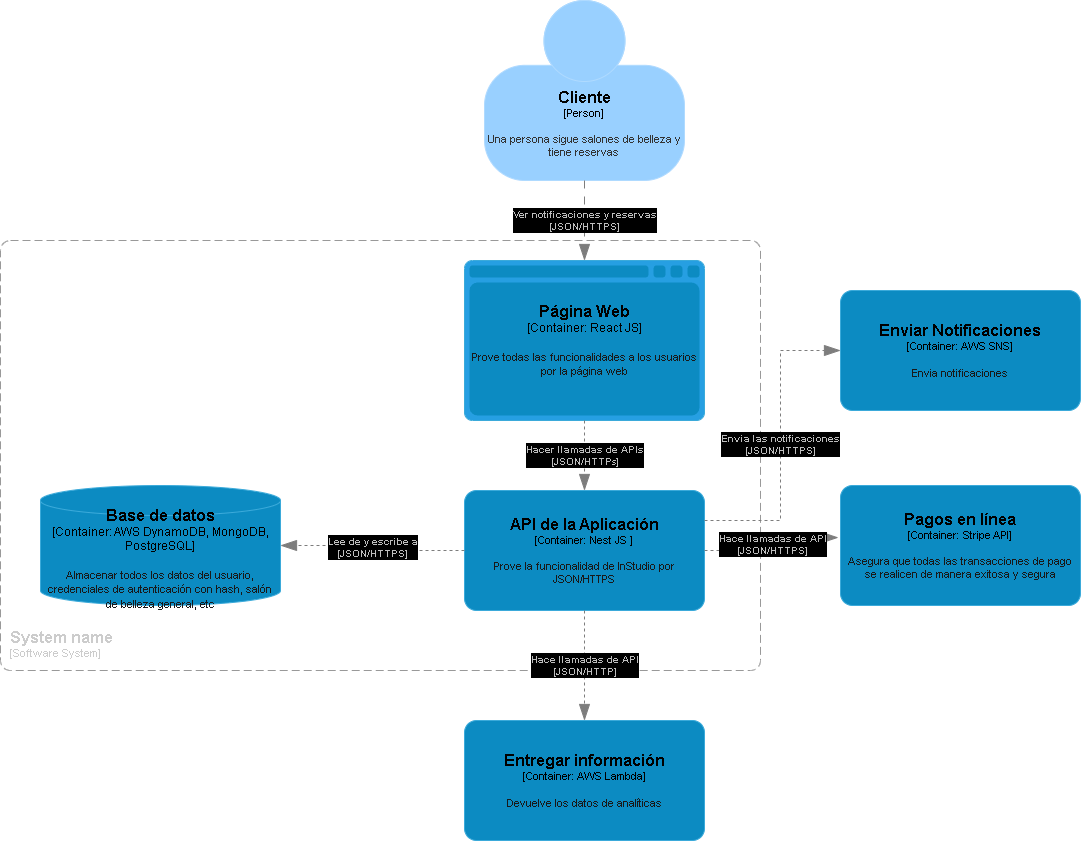

The diagram above was exported from draw.io. Its source (the exported page's mxGraphModel, read from the mxfile embedded in the PNG):
<mxGraphModel dx="1740" dy="474" grid="1" gridSize="10" guides="1" tooltips="1" connect="1" arrows="1" fold="1" page="1" pageScale="1" pageWidth="827" pageHeight="1169" math="0" shadow="0">
  <root>
    <mxCell id="0" />
    <mxCell id="1" parent="0" />
    <object placeholders="1" c4Name="Cliente" c4Type="Person" c4Description="Una persona sigue salones de belleza y tiene reservas" label="&lt;font style=&quot;font-size: 16px&quot;&gt;&lt;b&gt;%c4Name%&lt;/b&gt;&lt;/font&gt;&lt;div&gt;[%c4Type%]&lt;/div&gt;&lt;br&gt;&lt;div&gt;&lt;font style=&quot;font-size: 11px&quot;&gt;&lt;font color=&quot;#cccccc&quot;&gt;%c4Description%&lt;/font&gt;&lt;/div&gt;" id="UuK5TpsGlbM01Sq2z7Fp-1">
      <mxCell style="html=1;fontSize=11;dashed=0;whiteSpace=wrap;fillColor=#083F75;strokeColor=#06315C;fontColor=#ffffff;shape=mxgraph.c4.person2;align=center;metaEdit=1;points=[[0.5,0,0],[1,0.5,0],[1,0.75,0],[0.75,1,0],[0.5,1,0],[0.25,1,0],[0,0.75,0],[0,0.5,0]];resizable=0;" parent="1" vertex="1">
        <mxGeometry x="314" y="40" width="200" height="180" as="geometry" />
      </mxCell>
    </object>
    <object placeholders="1" c4Name="API de la Aplicación" c4Type="Container" c4Technology="Nest JS " c4Description="Prove la funcionalidad de InStudio por JSON/HTTPS" label="&lt;font style=&quot;font-size: 16px&quot;&gt;&lt;b&gt;%c4Name%&lt;/b&gt;&lt;/font&gt;&lt;div&gt;[%c4Type%: %c4Technology%]&lt;/div&gt;&lt;br&gt;&lt;div&gt;&lt;font style=&quot;font-size: 11px&quot;&gt;&lt;font color=&quot;#E6E6E6&quot;&gt;%c4Description%&lt;/font&gt;&lt;/div&gt;" id="UuK5TpsGlbM01Sq2z7Fp-4">
      <mxCell style="rounded=1;whiteSpace=wrap;html=1;fontSize=11;labelBackgroundColor=none;fillColor=#23A2D9;fontColor=#ffffff;align=center;arcSize=10;strokeColor=#0E7DAD;metaEdit=1;resizable=0;points=[[0.25,0,0],[0.5,0,0],[0.75,0,0],[1,0.25,0],[1,0.5,0],[1,0.75,0],[0.75,1,0],[0.5,1,0],[0.25,1,0],[0,0.75,0],[0,0.5,0],[0,0.25,0]];" parent="1" vertex="1">
        <mxGeometry x="294" y="530" width="240" height="120" as="geometry" />
      </mxCell>
    </object>
    <object placeholders="1" c4Type="Relationship" c4Technology="JSON/HTTPS" c4Description="Lee de y escribe a" label="&lt;div style=&quot;text-align: left&quot;&gt;&lt;div style=&quot;text-align: center&quot;&gt;&lt;b&gt;%c4Description%&lt;/b&gt;&lt;/div&gt;&lt;div style=&quot;text-align: center&quot;&gt;[%c4Technology%]&lt;/div&gt;&lt;/div&gt;" id="UuK5TpsGlbM01Sq2z7Fp-9">
      <mxCell style="endArrow=blockThin;html=1;fontSize=10;fontColor=#404040;strokeWidth=1;endFill=1;strokeColor=#828282;elbow=vertical;metaEdit=1;endSize=14;startSize=14;jumpStyle=arc;jumpSize=16;rounded=0;edgeStyle=orthogonalEdgeStyle;entryX=1;entryY=0.5;entryDx=0;entryDy=0;entryPerimeter=0;exitX=0;exitY=0.5;exitDx=0;exitDy=0;exitPerimeter=0;dashed=1;" parent="1" source="UuK5TpsGlbM01Sq2z7Fp-4" target="UuK5TpsGlbM01Sq2z7Fp-8" edge="1">
        <mxGeometry width="240" relative="1" as="geometry">
          <mxPoint x="290" y="600" as="sourcePoint" />
          <mxPoint x="310" y="260" as="targetPoint" />
        </mxGeometry>
      </mxCell>
    </object>
    <object placeholders="1" c4Type="Relationship" c4Technology="JSON/HTTPS" c4Description="Ver notificaciones y reservas" label="&lt;div style=&quot;text-align: left&quot;&gt;&lt;div style=&quot;text-align: center&quot;&gt;&lt;b&gt;%c4Description%&lt;/b&gt;&lt;/div&gt;&lt;div style=&quot;text-align: center&quot;&gt;[%c4Technology%]&lt;/div&gt;&lt;/div&gt;" id="UuK5TpsGlbM01Sq2z7Fp-7">
      <mxCell style="endArrow=blockThin;html=1;fontSize=10;fontColor=#404040;strokeWidth=1;endFill=1;strokeColor=#828282;elbow=vertical;metaEdit=1;endSize=14;startSize=14;jumpStyle=arc;jumpSize=16;rounded=0;edgeStyle=orthogonalEdgeStyle;exitX=0.5;exitY=1;exitDx=0;exitDy=0;exitPerimeter=0;dashed=1;dashPattern=8 8;" parent="1" source="UuK5TpsGlbM01Sq2z7Fp-1" target="UuK5TpsGlbM01Sq2z7Fp-6" edge="1">
        <mxGeometry width="240" relative="1" as="geometry">
          <mxPoint x="110" y="230" as="sourcePoint" />
          <mxPoint x="350" y="230" as="targetPoint" />
          <mxPoint as="offset" />
        </mxGeometry>
      </mxCell>
    </object>
    <object placeholders="1" c4Name="Pagos en línea" c4Type="Container" c4Technology="Stripe API" c4Description="Asegura que todas las transacciones de pago se realicen de manera exitosa y segura" label="&lt;font style=&quot;font-size: 16px&quot;&gt;&lt;b&gt;%c4Name%&lt;/b&gt;&lt;/font&gt;&lt;div&gt;[%c4Type%: %c4Technology%]&lt;/div&gt;&lt;br&gt;&lt;div&gt;&lt;font style=&quot;font-size: 11px&quot;&gt;&lt;font color=&quot;#E6E6E6&quot;&gt;%c4Description%&lt;/font&gt;&lt;/div&gt;" id="UuK5TpsGlbM01Sq2z7Fp-11">
      <mxCell style="rounded=1;whiteSpace=wrap;html=1;fontSize=11;labelBackgroundColor=none;fillColor=#23A2D9;fontColor=#ffffff;align=center;arcSize=10;strokeColor=#0E7DAD;metaEdit=1;resizable=0;points=[[0.25,0,0],[0.5,0,0],[0.75,0,0],[1,0.25,0],[1,0.5,0],[1,0.75,0],[0.75,1,0],[0.5,1,0],[0.25,1,0],[0,0.75,0],[0,0.5,0],[0,0.25,0]];" parent="1" vertex="1">
        <mxGeometry x="670" y="525" width="240" height="120" as="geometry" />
      </mxCell>
    </object>
    <object placeholders="1" c4Name="Base de datos" c4Type="Container" c4Technology="AWS DynamoDB, MongoDB, PostgreSQL" c4Description="Almacenar todos los datos del usuario, credenciales de autenticación con hash, salón de belleza general, etc" label="&lt;font style=&quot;font-size: 16px&quot;&gt;&lt;b&gt;%c4Name%&lt;/b&gt;&lt;/font&gt;&lt;div&gt;[%c4Type%:&amp;nbsp;%c4Technology%]&lt;/div&gt;&lt;br&gt;&lt;div&gt;&lt;font style=&quot;font-size: 11px&quot;&gt;&lt;font color=&quot;#E6E6E6&quot;&gt;%c4Description%&lt;/font&gt;&lt;/div&gt;" id="UuK5TpsGlbM01Sq2z7Fp-8">
      <mxCell style="shape=cylinder3;size=15;whiteSpace=wrap;html=1;boundedLbl=1;rounded=0;labelBackgroundColor=none;fillColor=#23A2D9;fontSize=12;fontColor=#ffffff;align=center;strokeColor=#0E7DAD;metaEdit=1;points=[[0.5,0,0],[1,0.25,0],[1,0.5,0],[1,0.75,0],[0.5,1,0],[0,0.75,0],[0,0.5,0],[0,0.25,0]];resizable=0;" parent="1" vertex="1">
        <mxGeometry x="-130" y="525" width="240" height="120" as="geometry" />
      </mxCell>
    </object>
    <object placeholders="1" c4Name="Página Web" c4Type="Container" c4Technology="React JS" c4Description="Prove todas las funcionalidades a los usuarios por la página web" label="&lt;font style=&quot;font-size: 16px&quot;&gt;&lt;b&gt;%c4Name%&lt;/b&gt;&lt;/font&gt;&lt;div&gt;[%c4Type%:&amp;nbsp;%c4Technology%]&lt;/div&gt;&lt;br&gt;&lt;div&gt;&lt;font style=&quot;font-size: 11px&quot;&gt;&lt;font color=&quot;#E6E6E6&quot;&gt;%c4Description%&lt;/font&gt;&lt;/div&gt;" id="UuK5TpsGlbM01Sq2z7Fp-6">
      <mxCell style="shape=mxgraph.c4.webBrowserContainer2;whiteSpace=wrap;html=1;boundedLbl=1;rounded=0;labelBackgroundColor=none;strokeColor=#118ACD;fillColor=#23A2D9;strokeColor=#118ACD;strokeColor2=#0E7DAD;fontSize=12;fontColor=#ffffff;align=center;metaEdit=1;points=[[0.5,0,0],[1,0.25,0],[1,0.5,0],[1,0.75,0],[0.5,1,0],[0,0.75,0],[0,0.5,0],[0,0.25,0]];resizable=0;" parent="1" vertex="1">
        <mxGeometry x="294" y="300" width="240" height="160" as="geometry" />
      </mxCell>
    </object>
    <object placeholders="1" c4Name="System name" c4Type="SystemScopeBoundary" c4Application="Software System" label="&lt;font style=&quot;font-size: 16px&quot;&gt;&lt;b&gt;&lt;div style=&quot;text-align: left&quot;&gt;%c4Name%&lt;/div&gt;&lt;/b&gt;&lt;/font&gt;&lt;div style=&quot;text-align: left&quot;&gt;[%c4Application%]&lt;/div&gt;" id="UuK5TpsGlbM01Sq2z7Fp-13">
      <mxCell style="rounded=1;fontSize=11;whiteSpace=wrap;html=1;dashed=1;arcSize=20;fillColor=none;strokeColor=#666666;fontColor=#333333;labelBackgroundColor=none;align=left;verticalAlign=bottom;labelBorderColor=none;spacingTop=0;spacing=10;dashPattern=8 4;metaEdit=1;rotatable=0;perimeter=rectanglePerimeter;noLabel=0;labelPadding=0;allowArrows=0;connectable=0;expand=0;recursiveResize=0;editable=1;pointerEvents=0;absoluteArcSize=1;points=[[0.25,0,0],[0.5,0,0],[0.75,0,0],[1,0.25,0],[1,0.5,0],[1,0.75,0],[0.75,1,0],[0.5,1,0],[0.25,1,0],[0,0.75,0],[0,0.5,0],[0,0.25,0]];" parent="1" vertex="1">
        <mxGeometry x="-170" y="280" width="760" height="430" as="geometry" />
      </mxCell>
    </object>
    <object placeholders="1" c4Name="Enviar Notificaciones" c4Type="Container" c4Technology="AWS SNS" c4Description="Envia notificaciones" label="&lt;font style=&quot;font-size: 16px&quot;&gt;&lt;b&gt;%c4Name%&lt;/b&gt;&lt;/font&gt;&lt;div&gt;[%c4Type%: %c4Technology%]&lt;/div&gt;&lt;br&gt;&lt;div&gt;&lt;font style=&quot;font-size: 11px&quot;&gt;&lt;font color=&quot;#E6E6E6&quot;&gt;%c4Description%&lt;/font&gt;&lt;/div&gt;" id="UuK5TpsGlbM01Sq2z7Fp-14">
      <mxCell style="rounded=1;whiteSpace=wrap;html=1;fontSize=11;labelBackgroundColor=none;fillColor=#23A2D9;fontColor=#ffffff;align=center;arcSize=10;strokeColor=#0E7DAD;metaEdit=1;resizable=0;points=[[0.25,0,0],[0.5,0,0],[0.75,0,0],[1,0.25,0],[1,0.5,0],[1,0.75,0],[0.75,1,0],[0.5,1,0],[0.25,1,0],[0,0.75,0],[0,0.5,0],[0,0.25,0]];" parent="1" vertex="1">
        <mxGeometry x="670" y="330" width="240" height="120" as="geometry" />
      </mxCell>
    </object>
    <object placeholders="1" c4Type="Relationship" c4Technology="JSON/HTTPs" c4Description="Hacer llamadas de APIs" label="&lt;div style=&quot;text-align: left&quot;&gt;&lt;div style=&quot;text-align: center&quot;&gt;&lt;b&gt;%c4Description%&lt;/b&gt;&lt;/div&gt;&lt;div style=&quot;text-align: center&quot;&gt;[%c4Technology%]&lt;/div&gt;&lt;/div&gt;" id="UuK5TpsGlbM01Sq2z7Fp-15">
      <mxCell style="endArrow=blockThin;html=1;fontSize=10;fontColor=#404040;strokeWidth=1;endFill=1;strokeColor=#828282;elbow=vertical;metaEdit=1;endSize=14;startSize=14;jumpStyle=arc;jumpSize=16;rounded=0;edgeStyle=orthogonalEdgeStyle;exitX=0.5;exitY=1;exitDx=0;exitDy=0;exitPerimeter=0;entryX=0.5;entryY=0;entryDx=0;entryDy=0;entryPerimeter=0;dashed=1;" parent="1" source="UuK5TpsGlbM01Sq2z7Fp-6" target="UuK5TpsGlbM01Sq2z7Fp-4" edge="1">
        <mxGeometry width="240" relative="1" as="geometry">
          <mxPoint x="410" y="500" as="sourcePoint" />
          <mxPoint x="650" y="500" as="targetPoint" />
        </mxGeometry>
      </mxCell>
    </object>
    <object placeholders="1" c4Type="Relationship" c4Technology="JSON/HTTPS" c4Description="Hace llamadas de API" label="&lt;div style=&quot;text-align: left&quot;&gt;&lt;div style=&quot;text-align: center&quot;&gt;&lt;b&gt;%c4Description%&lt;/b&gt;&lt;/div&gt;&lt;div style=&quot;text-align: center&quot;&gt;[%c4Technology%]&lt;/div&gt;&lt;/div&gt;" id="hcPs_3nhUKtRcOJl5dob-2">
      <mxCell style="endArrow=blockThin;html=1;fontSize=10;fontColor=#404040;strokeWidth=1;endFill=1;strokeColor=#828282;elbow=vertical;metaEdit=1;endSize=14;startSize=14;jumpStyle=arc;jumpSize=16;rounded=0;edgeStyle=orthogonalEdgeStyle;exitX=1;exitY=0.5;exitDx=0;exitDy=0;exitPerimeter=0;entryX=-0.009;entryY=0.434;entryDx=0;entryDy=0;entryPerimeter=0;dashed=1;" parent="1" source="UuK5TpsGlbM01Sq2z7Fp-4" target="UuK5TpsGlbM01Sq2z7Fp-11" edge="1">
        <mxGeometry width="240" relative="1" as="geometry">
          <mxPoint x="540" y="580" as="sourcePoint" />
          <mxPoint x="780" y="580" as="targetPoint" />
        </mxGeometry>
      </mxCell>
    </object>
    <object placeholders="1" c4Type="Relationship" c4Technology="JSON/HTTPS" c4Description="Envia las notificaciones" label="&lt;div style=&quot;text-align: left&quot;&gt;&lt;div style=&quot;text-align: center&quot;&gt;&lt;b&gt;%c4Description%&lt;/b&gt;&lt;/div&gt;&lt;div style=&quot;text-align: center&quot;&gt;[%c4Technology%]&lt;/div&gt;&lt;/div&gt;" id="hcPs_3nhUKtRcOJl5dob-3">
      <mxCell style="endArrow=blockThin;html=1;fontSize=10;fontColor=#404040;strokeWidth=1;endFill=1;strokeColor=#828282;elbow=vertical;metaEdit=1;endSize=14;startSize=14;jumpStyle=arc;jumpSize=16;rounded=0;edgeStyle=orthogonalEdgeStyle;exitX=1;exitY=0.25;exitDx=0;exitDy=0;exitPerimeter=0;entryX=0;entryY=0.5;entryDx=0;entryDy=0;entryPerimeter=0;dashed=1;" parent="1" source="UuK5TpsGlbM01Sq2z7Fp-4" target="UuK5TpsGlbM01Sq2z7Fp-14" edge="1">
        <mxGeometry width="240" relative="1" as="geometry">
          <mxPoint x="530" y="510" as="sourcePoint" />
          <mxPoint x="770" y="510" as="targetPoint" />
          <Array as="points">
            <mxPoint x="610" y="560" />
            <mxPoint x="610" y="390" />
          </Array>
        </mxGeometry>
      </mxCell>
    </object>
    <object placeholders="1" c4Name="Entregar información" c4Type="Container" c4Technology="AWS Lambda" c4Description="Devuelve los datos de analíticas" label="&lt;font style=&quot;font-size: 16px&quot;&gt;&lt;b&gt;%c4Name%&lt;/b&gt;&lt;/font&gt;&lt;div&gt;[%c4Type%: %c4Technology%]&lt;/div&gt;&lt;br&gt;&lt;div&gt;&lt;font style=&quot;font-size: 11px&quot;&gt;&lt;font color=&quot;#E6E6E6&quot;&gt;%c4Description%&lt;/font&gt;&lt;/div&gt;" id="XzP3swq08ZNyFlxr2__--1">
      <mxCell style="rounded=1;whiteSpace=wrap;html=1;fontSize=11;labelBackgroundColor=none;fillColor=#23A2D9;fontColor=#ffffff;align=center;arcSize=10;strokeColor=#0E7DAD;metaEdit=1;resizable=0;points=[[0.25,0,0],[0.5,0,0],[0.75,0,0],[1,0.25,0],[1,0.5,0],[1,0.75,0],[0.75,1,0],[0.5,1,0],[0.25,1,0],[0,0.75,0],[0,0.5,0],[0,0.25,0]];" parent="1" vertex="1">
        <mxGeometry x="294" y="760" width="240" height="120" as="geometry" />
      </mxCell>
    </object>
    <object placeholders="1" c4Type="Relationship" c4Technology="JSON/HTTP" c4Description="Hace llamadas de API" label="&lt;div style=&quot;text-align: left&quot;&gt;&lt;div style=&quot;text-align: center&quot;&gt;&lt;b&gt;%c4Description%&lt;/b&gt;&lt;/div&gt;&lt;div style=&quot;text-align: center&quot;&gt;[%c4Technology%]&lt;/div&gt;&lt;/div&gt;" id="UxSbnuTyID2AaEUL7ypx-1">
      <mxCell style="endArrow=blockThin;html=1;fontSize=10;fontColor=#404040;strokeWidth=1;endFill=1;strokeColor=#828282;elbow=vertical;metaEdit=1;endSize=14;startSize=14;jumpStyle=arc;jumpSize=16;rounded=0;edgeStyle=orthogonalEdgeStyle;exitX=0.5;exitY=1;exitDx=0;exitDy=0;exitPerimeter=0;entryX=0.5;entryY=0;entryDx=0;entryDy=0;entryPerimeter=0;dashed=1;" parent="1" source="UuK5TpsGlbM01Sq2z7Fp-4" target="XzP3swq08ZNyFlxr2__--1" edge="1">
        <mxGeometry width="240" relative="1" as="geometry">
          <mxPoint x="320" y="690" as="sourcePoint" />
          <mxPoint x="560" y="690" as="targetPoint" />
        </mxGeometry>
      </mxCell>
    </object>
  </root>
</mxGraphModel>